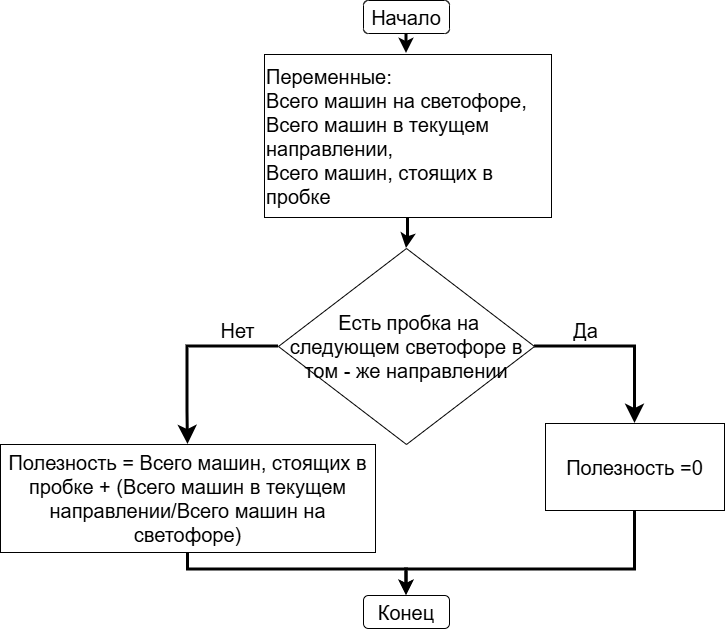

The diagram above was exported from draw.io. Its source (the exported page's mxGraphModel, read from the mxfile embedded in the PNG):
<mxGraphModel dx="820" dy="1190" grid="0" gridSize="10" guides="1" tooltips="1" connect="1" arrows="1" fold="1" page="1" pageScale="1" pageWidth="827" pageHeight="1169" math="0" shadow="0">
  <root>
    <mxCell id="0" />
    <mxCell id="1" parent="0" />
    <mxCell id="GRRX0LiZxZB450yTGeAD-1" edge="1" parent="1" source="GRRX0LiZxZB450yTGeAD-4" style="edgeStyle=orthogonalEdgeStyle;rounded=0;orthogonalLoop=1;jettySize=auto;html=1;exitX=0.5;exitY=1;exitDx=0;exitDy=0;strokeWidth=3;" target="GRRX0LiZxZB450yTGeAD-25" value="">
      <mxGeometry relative="1" as="geometry">
        <mxPoint x="502.0666666666666" y="135" as="sourcePoint" />
        <mxPoint x="502" y="76" as="targetPoint" />
      </mxGeometry>
    </mxCell>
    <mxCell id="GRRX0LiZxZB450yTGeAD-4" parent="1" style="rounded=1;whiteSpace=wrap;html=1;fontSize=20;" value="&lt;font&gt;Начало&lt;/font&gt;" vertex="1">
      <mxGeometry height="33" width="86" x="459" y="9" as="geometry" />
    </mxCell>
    <mxCell id="GRRX0LiZxZB450yTGeAD-5" edge="1" parent="1" source="GRRX0LiZxZB450yTGeAD-9" style="edgeStyle=orthogonalEdgeStyle;rounded=0;orthogonalLoop=1;jettySize=auto;html=1;entryX=0.5;entryY=0;entryDx=0;entryDy=0;endSize=10;strokeWidth=3;" target="GRRX0LiZxZB450yTGeAD-11" value="">
      <mxGeometry relative="1" as="geometry">
        <mxPoint x="730.5" y="441" as="targetPoint" />
      </mxGeometry>
    </mxCell>
    <mxCell id="GRRX0LiZxZB450yTGeAD-6" connectable="0" parent="GRRX0LiZxZB450yTGeAD-5" style="edgeLabel;html=1;align=center;verticalAlign=middle;resizable=0;points=[];fontSize=20;" value="Да" vertex="1">
      <mxGeometry relative="1" x="-0.6207" y="-1" as="geometry">
        <mxPoint x="17" y="-18" as="offset" />
      </mxGeometry>
    </mxCell>
    <mxCell id="GRRX0LiZxZB450yTGeAD-7" edge="1" parent="1" source="GRRX0LiZxZB450yTGeAD-9" style="edgeStyle=orthogonalEdgeStyle;rounded=0;orthogonalLoop=1;jettySize=auto;html=1;entryX=0.5;entryY=0;entryDx=0;entryDy=0;endSize=10;exitX=0;exitY=0.5;exitDx=0;exitDy=0;strokeWidth=3;" target="GRRX0LiZxZB450yTGeAD-27">
      <mxGeometry relative="1" as="geometry">
        <Array as="points">
          <mxPoint x="283" y="391" />
          <mxPoint x="283" y="420" />
          <mxPoint x="284" y="420" />
          <mxPoint x="284" y="449" />
        </Array>
        <mxPoint x="285.10000000000014" y="430" as="targetPoint" />
      </mxGeometry>
    </mxCell>
    <mxCell id="GRRX0LiZxZB450yTGeAD-8" connectable="0" parent="GRRX0LiZxZB450yTGeAD-7" style="edgeLabel;html=1;align=center;verticalAlign=middle;resizable=0;points=[];fontSize=20;" value="&lt;font&gt;Нет&lt;/font&gt;" vertex="1">
      <mxGeometry relative="1" x="-0.5569" y="1" as="geometry">
        <mxPoint y="-18" as="offset" />
      </mxGeometry>
    </mxCell>
    <mxCell id="GRRX0LiZxZB450yTGeAD-9" parent="1" style="rhombus;whiteSpace=wrap;html=1;rounded=0;labelBackgroundColor=none;fontSize=20;" value="&lt;span&gt;&amp;nbsp;Есть пробка на следующем светофоре в том - же направлении&lt;/span&gt;" vertex="1">
      <mxGeometry height="196" width="256.1" x="373.95" y="257" as="geometry" />
    </mxCell>
    <mxCell id="GRRX0LiZxZB450yTGeAD-10" edge="1" parent="1" source="GRRX0LiZxZB450yTGeAD-11" style="edgeStyle=orthogonalEdgeStyle;rounded=0;orthogonalLoop=1;jettySize=auto;html=1;entryX=0.5;entryY=0;entryDx=0;entryDy=0;exitX=0.5;exitY=1;exitDx=0;exitDy=0;strokeWidth=3;" target="GRRX0LiZxZB450yTGeAD-23">
      <mxGeometry relative="1" as="geometry">
        <Array as="points">
          <mxPoint x="731" y="578" />
          <mxPoint x="502" y="578" />
        </Array>
        <mxPoint x="730.5" y="528" as="sourcePoint" />
      </mxGeometry>
    </mxCell>
    <mxCell id="GRRX0LiZxZB450yTGeAD-11" parent="1" style="whiteSpace=wrap;html=1;rounded=0;fontSize=20;" value="&lt;span&gt;Полезность =0&lt;/span&gt;" vertex="1">
      <mxGeometry height="87" width="179" x="641" y="432" as="geometry" />
    </mxCell>
    <mxCell id="GRRX0LiZxZB450yTGeAD-23" parent="1" style="rounded=1;whiteSpace=wrap;html=1;fontSize=20;" value="&lt;font&gt;Конец&lt;/font&gt;" vertex="1">
      <mxGeometry height="33" width="86" x="459" y="604" as="geometry" />
    </mxCell>
    <mxCell id="GRRX0LiZxZB450yTGeAD-26" edge="1" parent="1" source="GRRX0LiZxZB450yTGeAD-25" style="edgeStyle=orthogonalEdgeStyle;rounded=0;orthogonalLoop=1;jettySize=auto;html=1;exitX=0.5;exitY=1;exitDx=0;exitDy=0;strokeWidth=3;" target="GRRX0LiZxZB450yTGeAD-9">
      <mxGeometry relative="1" as="geometry">
        <mxPoint x="483.7142857142858" y="287" as="sourcePoint" />
      </mxGeometry>
    </mxCell>
    <mxCell id="GRRX0LiZxZB450yTGeAD-25" parent="1" style="whiteSpace=wrap;html=1;rounded=0;align=left;fontSize=20;" value="&lt;span&gt;Переменные:&lt;/span&gt;&lt;div&gt;&lt;span&gt;Всего машин на светофоре,&lt;/span&gt;&lt;/div&gt;&lt;div&gt;&lt;span&gt;Всего машин в текущем направлении,&lt;/span&gt;&lt;/div&gt;&lt;div&gt;&lt;span&gt;Всего машин, стоящих в пробке&lt;/span&gt;&lt;/div&gt;" vertex="1">
      <mxGeometry height="163" width="287" x="360" y="63" as="geometry" />
    </mxCell>
    <mxCell id="GRRX0LiZxZB450yTGeAD-28" edge="1" parent="1" source="GRRX0LiZxZB450yTGeAD-27" style="edgeStyle=orthogonalEdgeStyle;rounded=0;orthogonalLoop=1;jettySize=auto;html=1;entryX=0.5;entryY=0;entryDx=0;entryDy=0;strokeWidth=3;" target="GRRX0LiZxZB450yTGeAD-23">
      <mxGeometry relative="1" as="geometry">
        <Array as="points">
          <mxPoint x="284" y="578" />
          <mxPoint x="502" y="578" />
        </Array>
      </mxGeometry>
    </mxCell>
    <mxCell id="GRRX0LiZxZB450yTGeAD-27" parent="1" style="whiteSpace=wrap;html=1;rounded=0;fontSize=20;" value="&lt;span&gt;Полезность =&amp;nbsp;&lt;/span&gt;&lt;span style=&quot;text-align: left;&quot;&gt;Всего машин, стоящих в пробке + (&lt;/span&gt;&lt;span style=&quot;text-align: left;&quot;&gt;Всего машин в текущем направлении&lt;/span&gt;&lt;span style=&quot;text-align: left;&quot;&gt;/&lt;/span&gt;&lt;span style=&quot;text-align: left;&quot;&gt;Всего машин на светофоре)&lt;/span&gt;" vertex="1">
      <mxGeometry height="108" width="375" x="96" y="453" as="geometry" />
    </mxCell>
  </root>
</mxGraphModel>